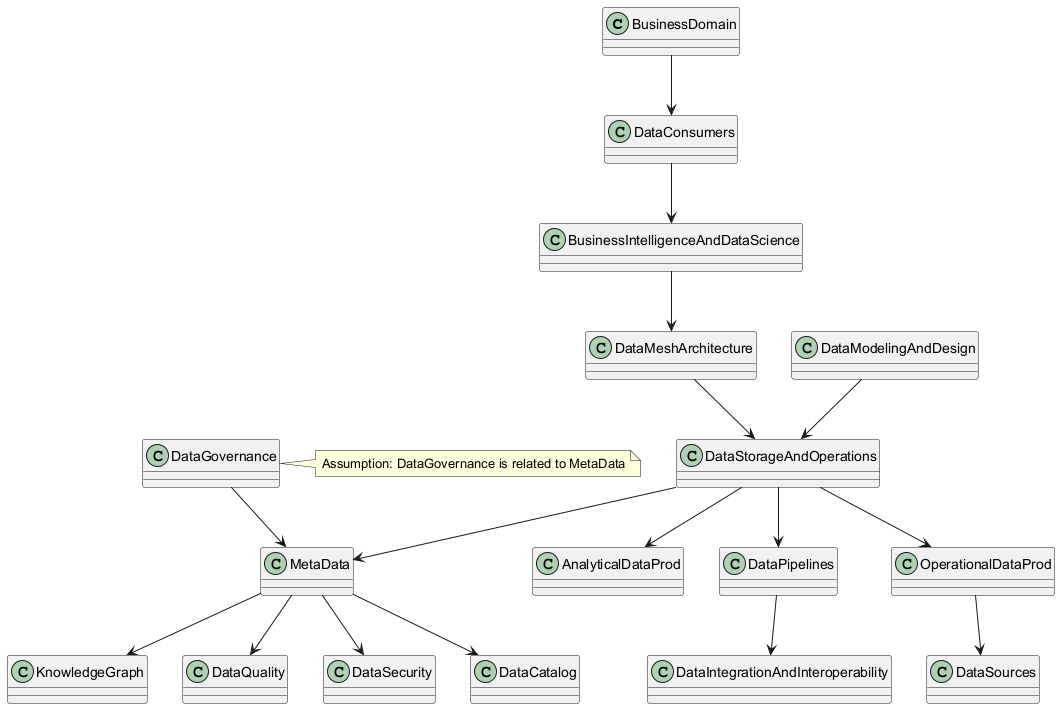

The diagram above was rendered by PlantUML. Its source (embedded in the PNG):
@startuml
class BusinessDomain
class DataConsumers
class BusinessIntelligenceAndDataScience
class DataMeshArchitecture
class DataStorageAndOperations
class AnalyticalDataProd
class DataPipelines
class DataIntegrationAndInteroperability
class OperationalDataProd
class DataSources
class MetaData
class KnowledgeGraph
class DataQuality
class DataSecurity
class DataCatalog
class DataGovernance
class DataModelingAndDesign

BusinessDomain --> DataConsumers
DataConsumers --> BusinessIntelligenceAndDataScience
BusinessIntelligenceAndDataScience --> DataMeshArchitecture
DataMeshArchitecture --> DataStorageAndOperations
DataStorageAndOperations --> AnalyticalDataProd
DataStorageAndOperations --> DataPipelines
DataPipelines --> DataIntegrationAndInteroperability
DataStorageAndOperations --> OperationalDataProd
OperationalDataProd --> DataSources
DataStorageAndOperations --> MetaData
MetaData --> KnowledgeGraph
MetaData --> DataQuality
MetaData --> DataSecurity
MetaData --> DataCatalog
DataGovernance --> MetaData
DataModelingAndDesign --> DataStorageAndOperations

note right of DataGovernance: Assumption: DataGovernance is related to MetaData
@enduml